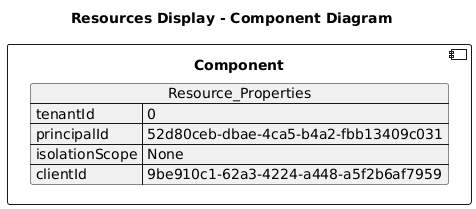

The diagram above was rendered by PlantUML. Its source (embedded in the PNG):
@startuml

title Resources Display - Component Diagram

component Component {

json  Resource_Properties {
  "tenantId": "0",
  "principalId": "52d80ceb-dbae-4ca5-b4a2-fbb13409c031",
  "isolationScope": "None",
  "clientId": "9be910c1-62a3-4224-a448-a5f2b6af7959"
}
}
@enduml